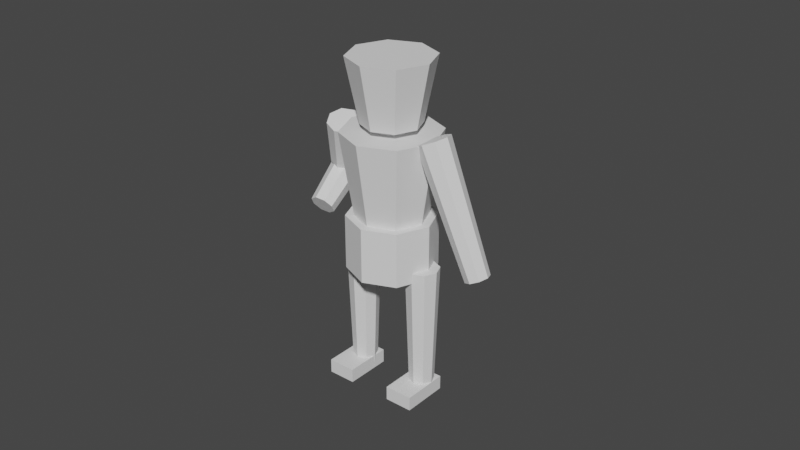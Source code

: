 # Source: Enemy.blend  (saved by Blender 2.90.8; exported with 4.5.12 LTS)
import bpy
from mathutils import Matrix  # noqa: F401  (used for matrix-valued properties, if any)

bpy.ops.wm.read_factory_settings(use_empty=True)
scene = bpy.context.scene
scene.name = 'Scene'

# ---- collections
col_collection = bpy.data.collections.new('Collection'); scene.collection.children.link(col_collection)

# ---- world
world_world = bpy.data.worlds.new('World'); scene.world = world_world
world_world.use_nodes = True; world_world.node_tree.nodes.clear()
_N = world_world.node_tree.nodes; _L = world_world.node_tree.links
n0 = _N.new('ShaderNodeOutputWorld'); n0.name = 'World Output'; n0.location = (300, 300)
n1 = _N.new('ShaderNodeBackground'); n1.name = 'Background'; n1.location = (10, 300)
n1.inputs[0].default_value = (0.05088, 0.05088, 0.05088, 1.0)
_L.new(n1.outputs[0], n0.inputs[0])
n0.is_active_output = True
world_world.color = (0.05088, 0.05088, 0.05088)
world_world.use_sun_shadow = False
world_world.sun_shadow_jitter_overblur = 0.0

# ---- meshes
me_cylinder_009 = bpy.data.meshes.new('Cylinder.009')
me_cylinder_009.from_pydata([(0.0, 0.07327, -0.395), (2.753e-09, 0.09076, 0.395), (0.05181, 0.05181, -0.395), (0.06418, 0.06418, 0.395), (0.07327, -3.53e-09, -0.395), (0.09076, -4.087e-09, 0.395), (0.05181, -0.05181, -0.395), (0.06418, -0.06418, 0.395), (-6.406e-09, -0.07327, -0.395), (-5.182e-09, -0.09076, 0.395), (-0.05181, -0.05181, -0.395), (-0.06418, -0.06418, 0.395), (-0.07327, 5.465e-10, -0.395), (-0.09076, 9.628e-10, 0.395), (-0.05181, 0.05181, -0.395), (-0.06418, 0.06418, 0.395), (-0.04412, 1.019, -1.399), (0.1032, 0.3903, -0.2397), (0.007302, 1.016, -1.455), (0.1733, 0.386, -0.3166), (0.02969, 0.9904, -1.569), (0.2039, 0.3517, -0.4721), (0.009924, 0.958, -1.674), (0.1769, 0.3075, -0.6153), (-0.04041, 0.9373, -1.709), (0.1082, 0.2792, -0.6621), (-0.09183, 0.9404, -1.652), (0.03804, 0.2835, -0.5853), (-0.1142, 0.9656, -1.538), (0.007488, 0.3178, -0.4298), (-0.09446, 0.998, -1.434), (0.03446, 0.362, -0.2866), (0.3003, 0.5686, -0.02206), (0.3623, 0.2991, 0.4402), (0.4865, 0.5573, -0.2259), (0.5485, 0.2878, 0.2363), (0.5675, 0.4663, -0.6385), (0.6295, 0.1968, -0.1763), (0.4959, 0.349, -1.018), (0.5579, 0.07946, -0.556), (0.3137, 0.274, -1.143), (0.3757, 0.004509, -0.6803), (0.1276, 0.2854, -0.9387), (0.1896, 0.01584, -0.4765), (0.04652, 0.3764, -0.5261), (0.1085, 0.1068, -0.06389), (0.1181, 0.4937, -0.1464), (0.1801, 0.2241, 0.3158), (0.3385, 0.3701, 0.09464), (0.4558, -0.09495, 1.201), (0.4734, 0.3619, -0.0531), (0.6613, -0.1075, 0.9755), (0.5321, 0.296, -0.3522), (0.7508, -0.2079, 0.5199), (0.4803, 0.211, -0.6274), (0.6718, -0.3375, 0.1006), (0.3482, 0.1566, -0.7175), (0.4706, -0.4202, -0.03665), (0.2133, 0.1648, -0.5698), (0.265, -0.4077, 0.1884), (0.1545, 0.2308, -0.2707), (0.1756, -0.3073, 0.644), (0.2064, 0.3158, 0.004507), (0.2546, -0.1777, 1.063), (0.4452, -0.1348, 0.6772), (0.486, -0.3123, 0.9815), (0.5152, -0.1391, 0.6005), (0.556, -0.3166, 0.9049), (0.5457, -0.1733, 0.4453), (0.5865, -0.3508, 0.7497), (0.5188, -0.2175, 0.3025), (0.5596, -0.3949, 0.6068), (0.4502, -0.2456, 0.2557), (0.491, -0.4231, 0.5601), (0.3802, -0.2414, 0.3324), (0.421, -0.4189, 0.6367), (0.3497, -0.2072, 0.4876), (0.3905, -0.3846, 0.7919), (0.3766, -0.163, 0.6304), (0.4174, -0.3405, 0.9348), (0.4666, -0.1944, 1.011), (0.5364, -0.463, 1.71), (0.5896, -0.2019, 0.8761), (0.7141, -0.4738, 1.516), (0.6432, -0.262, 0.6034), (0.7915, -0.5606, 1.122), (0.5959, -0.3396, 0.3524), (0.7232, -0.6727, 0.7591), (0.4755, -0.3891, 0.2702), (0.5492, -0.7442, 0.6404), (0.3524, -0.3816, 0.4049), (0.3714, -0.7334, 0.835), (0.2989, -0.3215, 0.6776), (0.294, -0.6466, 1.229), (0.3462, -0.2439, 0.9286), (0.3624, -0.5345, 1.591), (0.3863, 1.093, -1.492), (0.5336, 0.4646, -0.3326), (0.4378, 1.09, -1.548), (0.6038, 0.4604, -0.4095), (0.4601, 1.065, -1.662), (0.6343, 0.4261, -0.565), (0.4404, 1.032, -1.767), (0.6074, 0.3818, -0.7081), (0.39, 1.012, -1.802), (0.5387, 0.3536, -0.755), (0.3386, 1.015, -1.745), (0.4685, 0.3579, -0.6782), (0.3162, 1.04, -1.631), (0.4379, 0.3921, -0.5226), (0.336, 1.072, -1.526), (0.4649, 0.4364, -0.3795), (0.01731, -0.02596, 0.5711), (0.1502, -0.2929, 0.7978), (0.07312, -0.006803, 0.4957), (0.2148, -0.2707, 0.7105), (0.09766, -0.01189, 0.3404), (0.2433, -0.2766, 0.5305), (0.07654, -0.03824, 0.1962), (0.2188, -0.3071, 0.3634), (0.02214, -0.07042, 0.1475), (0.1557, -0.3444, 0.307), (-0.03368, -0.08958, 0.2229), (0.09107, -0.3666, 0.3943), (-0.05821, -0.08449, 0.3782), (0.06264, -0.3607, 0.5742), (-0.0371, -0.05814, 0.5224), (0.08711, -0.3302, 0.7414), (0.9187, 0.4604, -0.3773), (0.744, -0.168, 0.7573), (0.9698, 0.4397, -0.4038), (0.8137, -0.1963, 0.7211), (0.992, 0.4072, -0.5054), (0.844, -0.2405, 0.5824), (0.9724, 0.3821, -0.6226), (0.8173, -0.2748, 0.4224), (0.9224, 0.379, -0.6868), (0.749, -0.2791, 0.3349), (0.8714, 0.3997, -0.6603), (0.6794, -0.2508, 0.3711), (0.8491, 0.4321, -0.5586), (0.649, -0.2066, 0.5098), (0.8688, 0.4572, -0.4414), (0.6758, -0.1723, 0.6697), (-0.1434, 0.8819, -2.019), (-0.1272, 0.8117, -1.898), (-0.1506, 1.041, -1.414), (-0.1345, 0.9707, -1.293), (0.0259, 0.9111, -2.055), (0.04206, 0.8409, -1.935), (0.01865, 1.07, -1.45), (0.03481, 1.0, -1.33), (0.2903, 0.9568, -2.112), (0.3065, 0.8866, -1.992), (0.2831, 1.116, -1.507), (0.2992, 1.046, -1.387), (0.4596, 0.986, -2.149), (0.4757, 0.9158, -2.028), (0.4523, 1.145, -1.544), (0.4685, 1.075, -1.423)], [], [(0, 1, 3, 2), (2, 3, 5, 4), (4, 5, 7, 6), (6, 7, 9, 8), (8, 9, 11, 10), (10, 11, 13, 12), (3, 1, 15, 13, 11, 9, 7, 5), (12, 13, 15, 14), (14, 15, 1, 0), (0, 2, 4, 6, 8, 10, 12, 14), (16, 17, 19, 18), (18, 19, 21, 20), (20, 21, 23, 22), (22, 23, 25, 24), (24, 25, 27, 26), (26, 27, 29, 28), (19, 17, 31, 29, 27, 25, 23, 21), (28, 29, 31, 30), (30, 31, 17, 16), (16, 18, 20, 22, 24, 26, 28, 30), (32, 33, 35, 34), (34, 35, 37, 36), (36, 37, 39, 38), (38, 39, 41, 40), (40, 41, 43, 42), (42, 43, 45, 44), (35, 33, 47, 45, 43, 41, 39, 37), (44, 45, 47, 46), (46, 47, 33, 32), (32, 34, 36, 38, 40, 42, 44, 46), (48, 49, 51, 50), (50, 51, 53, 52), (52, 53, 55, 54), (54, 55, 57, 56), (56, 57, 59, 58), (58, 59, 61, 60), (51, 49, 63, 61, 59, 57, 55, 53), (60, 61, 63, 62), (62, 63, 49, 48), (48, 50, 52, 54, 56, 58, 60, 62), (64, 65, 67, 66), (66, 67, 69, 68), (68, 69, 71, 70), (70, 71, 73, 72), (72, 73, 75, 74), (74, 75, 77, 76), (67, 65, 79, 77, 75, 73, 71, 69), (76, 77, 79, 78), (78, 79, 65, 64), (64, 66, 68, 70, 72, 74, 76, 78), (80, 81, 83, 82), (82, 83, 85, 84), (84, 85, 87, 86), (86, 87, 89, 88), (88, 89, 91, 90), (90, 91, 93, 92), (83, 81, 95, 93, 91, 89, 87, 85), (92, 93, 95, 94), (94, 95, 81, 80), (80, 82, 84, 86, 88, 90, 92, 94), (96, 97, 99, 98), (98, 99, 101, 100), (100, 101, 103, 102), (102, 103, 105, 104), (104, 105, 107, 106), (106, 107, 109, 108), (99, 97, 111, 109, 107, 105, 103, 101), (108, 109, 111, 110), (110, 111, 97, 96), (96, 98, 100, 102, 104, 106, 108, 110), (112, 113, 115, 114), (114, 115, 117, 116), (116, 117, 119, 118), (118, 119, 121, 120), (120, 121, 123, 122), (122, 123, 125, 124), (115, 113, 127, 125, 123, 121, 119, 117), (124, 125, 127, 126), (126, 127, 113, 112), (112, 114, 116, 118, 120, 122, 124, 126), (128, 129, 131, 130), (130, 131, 133, 132), (132, 133, 135, 134), (134, 135, 137, 136), (136, 137, 139, 138), (138, 139, 141, 140), (131, 129, 143, 141, 139, 137, 135, 133), (140, 141, 143, 142), (142, 143, 129, 128), (128, 130, 132, 134, 136, 138, 140, 142), (144, 145, 147, 146), (146, 147, 151, 150), (150, 151, 149, 148), (148, 149, 145, 144), (146, 150, 148, 144), (151, 147, 145, 149), (152, 153, 155, 154), (154, 155, 159, 158), (158, 159, 157, 156), (156, 157, 153, 152), (154, 158, 156, 152), (159, 155, 153, 157)])
_uv = me_cylinder_009.uv_layers.new(name='UVMap')
_uv.uv.foreach_set('vector', [1.0, 0.5, 1.0, 1.0, 0.875, 1.0, 0.875, 0.5, 0.875, 0.5, 0.875, 1.0, 0.75, 1.0, 0.75, 0.5, 0.75, 0.5, 0.75, 1.0, 0.625, 1.0, 0.625, 0.5, 0.625, 0.5, 0.625, 1.0, 0.5, 1.0, 0.5, 0.5, 0.5, 0.5, 0.5, 1.0, 0.375, 1.0, 0.375, 0.5, 0.375, 0.5, 0.375, 1.0, 0.25, 1.0, 0.25, 0.5, 0.4197, 0.4197, 0.25, 0.49, 0.08029, 0.4197, 0.01, 0.25, 0.08029, 0.08029, 0.25, 0.01, 0.4197, 0.08029, 0.49, 0.25, 0.25, 0.5, 0.25, 1.0, 0.125, 1.0, 0.125, 0.5, 0.125, 0.5, 0.125, 1.0, 0.0, 1.0, 0.0, 0.5, 0.75, 0.49, 0.9197, 0.4197, 0.99, 0.25, 0.9197, 0.08029, 0.75, 0.01, 0.5803, 0.08029, 0.51, 0.25, 0.5803, 0.4197, 1.0, 0.5, 1.0, 1.0, 0.875, 1.0, 0.875, 0.5, 0.875, 0.5, 0.875, 1.0, 0.75, 1.0, 0.75, 0.5, 0.75, 0.5, 0.75, 1.0, 0.625, 1.0, 0.625, 0.5, 0.625, 0.5, 0.625, 1.0, 0.5, 1.0, 0.5, 0.5, 0.5, 0.5, 0.5, 1.0, 0.375, 1.0, 0.375, 0.5, 0.375, 0.5, 0.375, 1.0, 0.25, 1.0, 0.25, 0.5, 0.4197, 0.4197, 0.25, 0.49, 0.08029, 0.4197, 0.01, 0.25, 0.08029, 0.08029, 0.25, 0.01, 0.4197, 0.08029, 0.49, 0.25, 0.25, 0.5, 0.25, 1.0, 0.125, 1.0, 0.125, 0.5, 0.125, 0.5, 0.125, 1.0, 0.0, 1.0, 0.0, 0.5, 0.75, 0.49, 0.9197, 0.4197, 0.99, 0.25, 0.9197, 0.08029, 0.75, 0.01, 0.5803, 0.08029, 0.51, 0.25, 0.5803, 0.4197, 1.0, 0.5, 1.0, 1.0, 0.875, 1.0, 0.875, 0.5, 0.875, 0.5, 0.875, 1.0, 0.75, 1.0, 0.75, 0.5, 0.75, 0.5, 0.75, 1.0, 0.625, 1.0, 0.625, 0.5, 0.625, 0.5, 0.625, 1.0, 0.5, 1.0, 0.5, 0.5, 0.5, 0.5, 0.5, 1.0, 0.375, 1.0, 0.375, 0.5, 0.375, 0.5, 0.375, 1.0, 0.25, 1.0, 0.25, 0.5, 0.4197, 0.4197, 0.25, 0.49, 0.08029, 0.4197, 0.01, 0.25, 0.08029, 0.08029, 0.25, 0.01, 0.4197, 0.08029, 0.49, 0.25, 0.25, 0.5, 0.25, 1.0, 0.125, 1.0, 0.125, 0.5, 0.125, 0.5, 0.125, 1.0, 0.0, 1.0, 0.0, 0.5, 0.75, 0.49, 0.9197, 0.4197, 0.99, 0.25, 0.9197, 0.08029, 0.75, 0.01, 0.5803, 0.08029, 0.51, 0.25, 0.5803, 0.4197, 1.0, 0.5, 1.0, 1.0, 0.875, 1.0, 0.875, 0.5, 0.875, 0.5, 0.875, 1.0, 0.75, 1.0, 0.75, 0.5, 0.75, 0.5, 0.75, 1.0, 0.625, 1.0, 0.625, 0.5, 0.625, 0.5, 0.625, 1.0, 0.5, 1.0, 0.5, 0.5, 0.5, 0.5, 0.5, 1.0, 0.375, 1.0, 0.375, 0.5, 0.375, 0.5, 0.375, 1.0, 0.25, 1.0, 0.25, 0.5, 0.4197, 0.4197, 0.25, 0.49, 0.08029, 0.4197, 0.01, 0.25, 0.08029, 0.08029, 0.25, 0.01, 0.4197, 0.08029, 0.49, 0.25, 0.25, 0.5, 0.25, 1.0, 0.125, 1.0, 0.125, 0.5, 0.125, 0.5, 0.125, 1.0, 0.0, 1.0, 0.0, 0.5, 0.75, 0.49, 0.9197, 0.4197, 0.99, 0.25, 0.9197, 0.08029, 0.75, 0.01, 0.5803, 0.08029, 0.51, 0.25, 0.5803, 0.4197, 1.0, 0.5, 1.0, 1.0, 0.875, 1.0, 0.875, 0.5, 0.875, 0.5, 0.875, 1.0, 0.75, 1.0, 0.75, 0.5, 0.75, 0.5, 0.75, 1.0, 0.625, 1.0, 0.625, 0.5, 0.625, 0.5, 0.625, 1.0, 0.5, 1.0, 0.5, 0.5, 0.5, 0.5, 0.5, 1.0, 0.375, 1.0, 0.375, 0.5, 0.375, 0.5, 0.375, 1.0, 0.25, 1.0, 0.25, 0.5, 0.4197, 0.4197, 0.25, 0.49, 0.08029, 0.4197, 0.01, 0.25, 0.08029, 0.08029, 0.25, 0.01, 0.4197, 0.08029, 0.49, 0.25, 0.25, 0.5, 0.25, 1.0, 0.125, 1.0, 0.125, 0.5, 0.125, 0.5, 0.125, 1.0, 0.0, 1.0, 0.0, 0.5, 0.75, 0.49, 0.9197, 0.4197, 0.99, 0.25, 0.9197, 0.08029, 0.75, 0.01, 0.5803, 0.08029, 0.51, 0.25, 0.5803, 0.4197, 1.0, 0.5, 1.0, 1.0, 0.875, 1.0, 0.875, 0.5, 0.875, 0.5, 0.875, 1.0, 0.75, 1.0, 0.75, 0.5, 0.75, 0.5, 0.75, 1.0, 0.625, 1.0, 0.625, 0.5, 0.625, 0.5, 0.625, 1.0, 0.5, 1.0, 0.5, 0.5, 0.5, 0.5, 0.5, 1.0, 0.375, 1.0, 0.375, 0.5, 0.375, 0.5, 0.375, 1.0, 0.25, 1.0, 0.25, 0.5, 0.4197, 0.4197, 0.25, 0.49, 0.08029, 0.4197, 0.01, 0.25, 0.08029, 0.08029, 0.25, 0.01, 0.4197, 0.08029, 0.49, 0.25, 0.25, 0.5, 0.25, 1.0, 0.125, 1.0, 0.125, 0.5, 0.125, 0.5, 0.125, 1.0, 0.0, 1.0, 0.0, 0.5, 0.75, 0.49, 0.9197, 0.4197, 0.99, 0.25, 0.9197, 0.08029, 0.75, 0.01, 0.5803, 0.08029, 0.51, 0.25, 0.5803, 0.4197, 1.0, 0.5, 1.0, 1.0, 0.875, 1.0, 0.875, 0.5, 0.875, 0.5, 0.875, 1.0, 0.75, 1.0, 0.75, 0.5, 0.75, 0.5, 0.75, 1.0, 0.625, 1.0, 0.625, 0.5, 0.625, 0.5, 0.625, 1.0, 0.5, 1.0, 0.5, 0.5, 0.5, 0.5, 0.5, 1.0, 0.375, 1.0, 0.375, 0.5, 0.375, 0.5, 0.375, 1.0, 0.25, 1.0, 0.25, 0.5, 0.4197, 0.4197, 0.25, 0.49, 0.08029, 0.4197, 0.01, 0.25, 0.08029, 0.08029, 0.25, 0.01, 0.4197, 0.08029, 0.49, 0.25, 0.25, 0.5, 0.25, 1.0, 0.125, 1.0, 0.125, 0.5, 0.125, 0.5, 0.125, 1.0, 0.0, 1.0, 0.0, 0.5, 0.75, 0.49, 0.9197, 0.4197, 0.99, 0.25, 0.9197, 0.08029, 0.75, 0.01, 0.5803, 0.08029, 0.51, 0.25, 0.5803, 0.4197, 1.0, 0.5, 1.0, 1.0, 0.875, 1.0, 0.875, 0.5, 0.875, 0.5, 0.875, 1.0, 0.75, 1.0, 0.75, 0.5, 0.75, 0.5, 0.75, 1.0, 0.625, 1.0, 0.625, 0.5, 0.625, 0.5, 0.625, 1.0, 0.5, 1.0, 0.5, 0.5, 0.5, 0.5, 0.5, 1.0, 0.375, 1.0, 0.375, 0.5, 0.375, 0.5, 0.375, 1.0, 0.25, 1.0, 0.25, 0.5, 0.4197, 0.4197, 0.25, 0.49, 0.08029, 0.4197, 0.01, 0.25, 0.08029, 0.08029, 0.25, 0.01, 0.4197, 0.08029, 0.49, 0.25, 0.25, 0.5, 0.25, 1.0, 0.125, 1.0, 0.125, 0.5, 0.125, 0.5, 0.125, 1.0, 0.0, 1.0, 0.0, 0.5, 0.75, 0.49, 0.9197, 0.4197, 0.99, 0.25, 0.9197, 0.08029, 0.75, 0.01, 0.5803, 0.08029, 0.51, 0.25, 0.5803, 0.4197, 1.0, 0.5, 1.0, 1.0, 0.875, 1.0, 0.875, 0.5, 0.875, 0.5, 0.875, 1.0, 0.75, 1.0, 0.75, 0.5, 0.75, 0.5, 0.75, 1.0, 0.625, 1.0, 0.625, 0.5, 0.625, 0.5, 0.625, 1.0, 0.5, 1.0, 0.5, 0.5, 0.5, 0.5, 0.5, 1.0, 0.375, 1.0, 0.375, 0.5, 0.375, 0.5, 0.375, 1.0, 0.25, 1.0, 0.25, 0.5, 0.4197, 0.4197, 0.25, 0.49, 0.08029, 0.4197, 0.01, 0.25, 0.08029, 0.08029, 0.25, 0.01, 0.4197, 0.08029, 0.49, 0.25, 0.25, 0.5, 0.25, 1.0, 0.125, 1.0, 0.125, 0.5, 0.125, 0.5, 0.125, 1.0, 0.0, 1.0, 0.0, 0.5, 0.75, 0.49, 0.9197, 0.4197, 0.99, 0.25, 0.9197, 0.08029, 0.75, 0.01, 0.5803, 0.08029, 0.51, 0.25, 0.5803, 0.4197, 0.375, 0.0, 0.625, 0.0, 0.625, 0.25, 0.375, 0.25, 0.375, 0.25, 0.625, 0.25, 0.625, 0.5, 0.375, 0.5, 0.375, 0.5, 0.625, 0.5, 0.625, 0.75, 0.375, 0.75, 0.375, 0.75, 0.625, 0.75, 0.625, 1.0, 0.375, 1.0, 0.125, 0.5, 0.375, 0.5, 0.375, 0.75, 0.125, 0.75, 0.625, 0.5, 0.875, 0.5, 0.875, 0.75, 0.625, 0.75, 0.375, 0.0, 0.625, 0.0, 0.625, 0.25, 0.375, 0.25, 0.375, 0.25, 0.625, 0.25, 0.625, 0.5, 0.375, 0.5, 0.375, 0.5, 0.625, 0.5, 0.625, 0.75, 0.375, 0.75, 0.375, 0.75, 0.625, 0.75, 0.625, 1.0, 0.375, 1.0, 0.125, 0.5, 0.375, 0.5, 0.375, 0.75, 0.125, 0.75, 0.625, 0.5, 0.875, 0.5, 0.875, 0.75, 0.625, 0.75])
me_cylinder_009.use_remesh_fix_poles = True
me_cylinder_009.use_remesh_preserve_attributes = False
me_cylinder_009.use_mirror_vertex_groups = False
me_cylinder_009.update()

# ---- objects
ob_cylinder_008 = bpy.data.objects.new('Cylinder.008', me_cylinder_009)

# ---- transforms, parenting, visibility, modifiers, constraints
ob_cylinder_008.location = (-0.3453, -0.03103, 0.1936)
ob_cylinder_008.rotation_euler = (-0.9771, -0.1884, -0.02576)
ob_cylinder_008.scale = (0.8702, 0.8702, 0.3425)
ob_cylinder_008.lineart.crease_threshold = 0.0

# ---- collection membership
col_collection.objects.link(ob_cylinder_008)

# ---- scene / render settings (as saved in the file)
scene.frame_start = 1; scene.frame_end = 250; scene.frame_set(1)
scene.render.engine = 'BLENDER_EEVEE_NEXT'
scene.cycles.use_denoising = False
scene.cycles.samples = 128
scene.cycles.sampling_pattern = 'TABULATED_SOBOL'
scene.cycles.use_adaptive_sampling = False
scene.cycles.use_light_tree = False
scene.view_settings.view_transform = 'Filmic'
bpy.context.view_layer.update()

# ---- added for rendering (the .blend has no active camera and no usable light): camera, sun
cam_auto = bpy.data.cameras.new('AutoCamera')
cam_auto.lens = 50.0
cam_auto.sensor_width = 36.0
cam_auto.clip_end = 1000.0
ob_auto_camera = bpy.data.objects.new('AutoCamera', cam_auto)
scene.collection.objects.link(ob_auto_camera)
ob_auto_camera.location = (3.13007, -3.70184, 2.54283)
ob_auto_camera.rotation_euler = (1.09748, -7.21219e-08, 0.694738)
scene.camera = ob_auto_camera
light_auto_sun = bpy.data.lights.new('AutoSun', 'SUN')
light_auto_sun.energy = 3.0
light_auto_sun.angle = 0.0523599
ob_auto_sun = bpy.data.objects.new('AutoSun', light_auto_sun)
scene.collection.objects.link(ob_auto_sun)
ob_auto_sun.rotation_euler = (0.872665, 0.174533, 0.523599)
bpy.context.view_layer.update()
